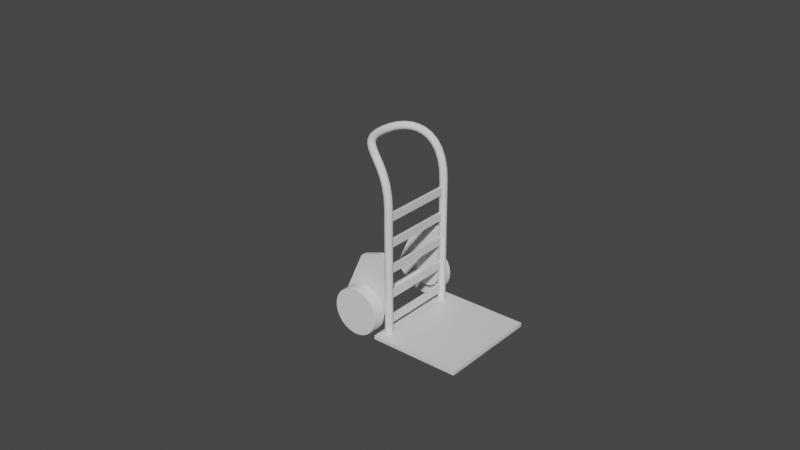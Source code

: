 # Source: handtruck.blend  (saved by Blender 2.92.15; exported with 4.5.12 LTS)
import bpy
from mathutils import Matrix  # noqa: F401  (used for matrix-valued properties, if any)

bpy.ops.wm.read_factory_settings(use_empty=True)
scene = bpy.context.scene
scene.name = 'Scene'

# ---- materials (node trees are filled in below, after node groups)
mat_material = bpy.data.materials.new('Material')
mat_material.alpha_threshold = 0.0
mat_material.use_transparent_shadow = False
mat_material.line_color = (0.0, 0.0, 0.0, 1.0)
mat_material_002 = bpy.data.materials.new('Material.002')
mat_material_002.alpha_threshold = 0.0
mat_material_002.use_transparent_shadow = False
mat_material_002.line_color = (0.0, 0.0, 0.0, 1.0)
mat_material_003 = bpy.data.materials.new('Material.003')
mat_material_003.alpha_threshold = 0.0
mat_material_003.use_transparent_shadow = False
mat_material_003.line_color = (0.0, 0.0, 0.0, 1.0)
mat_material_005 = bpy.data.materials.new('Material.005')
mat_material_005.alpha_threshold = 0.0
mat_material_005.use_transparent_shadow = False
mat_material_005.line_color = (0.0, 0.0, 0.0, 1.0)
mat_material_004 = bpy.data.materials.new('Material.004')
mat_material_004.alpha_threshold = 0.0
mat_material_004.use_transparent_shadow = False
mat_material_004.line_color = (0.0, 0.0, 0.0, 1.0)
mat_material_006 = bpy.data.materials.new('Material.006')
mat_material_006.alpha_threshold = 0.0
mat_material_006.use_transparent_shadow = False
mat_material_006.line_color = (0.0, 0.0, 0.0, 1.0)

# ---- material node trees
mat_material.use_nodes = True; mat_material.node_tree.nodes.clear()
_N = mat_material.node_tree.nodes; _L = mat_material.node_tree.links
n0 = _N.new('ShaderNodeOutputMaterial'); n0.name = 'Material Output'; n0.location = (300, 300)
n1 = _N.new('ShaderNodeBsdfPrincipled'); n1.name = 'Principled BSDF'; n1.location = (10, 300)
n1.distribution = 'GGX'
n1.subsurface_method = 'BURLEY'
n1.inputs[2].default_value = 0.4
n1.inputs[3].default_value = 1.45
n1.inputs[27].default_value = (0.0, 0.0, 0.0, 1.0)
n1.inputs[28].default_value = 1.0
_L.new(n1.outputs[0], n0.inputs[0])
n0.is_active_output = True
mat_material_002.use_nodes = True; mat_material_002.node_tree.nodes.clear()
_N = mat_material_002.node_tree.nodes; _L = mat_material_002.node_tree.links
n0 = _N.new('ShaderNodeOutputMaterial'); n0.name = 'Material Output'; n0.location = (300, 300)
n1 = _N.new('ShaderNodeBsdfPrincipled'); n1.name = 'Principled BSDF'; n1.location = (10, 300)
n1.distribution = 'GGX'
n1.subsurface_method = 'BURLEY'
n1.inputs[2].default_value = 0.4
n1.inputs[3].default_value = 1.45
n1.inputs[27].default_value = (0.0, 0.0, 0.0, 1.0)
n1.inputs[28].default_value = 1.0
_L.new(n1.outputs[0], n0.inputs[0])
n0.is_active_output = True
mat_material_003.use_nodes = True; mat_material_003.node_tree.nodes.clear()
_N = mat_material_003.node_tree.nodes; _L = mat_material_003.node_tree.links
n0 = _N.new('ShaderNodeOutputMaterial'); n0.name = 'Material Output'; n0.location = (300, 300)
n1 = _N.new('ShaderNodeBsdfPrincipled'); n1.name = 'Principled BSDF'; n1.location = (10, 300)
n1.distribution = 'GGX'
n1.subsurface_method = 'BURLEY'
n1.inputs[2].default_value = 0.4
n1.inputs[3].default_value = 1.45
n1.inputs[27].default_value = (0.0, 0.0, 0.0, 1.0)
n1.inputs[28].default_value = 1.0
_L.new(n1.outputs[0], n0.inputs[0])
n0.is_active_output = True
mat_material_005.use_nodes = True; mat_material_005.node_tree.nodes.clear()
_N = mat_material_005.node_tree.nodes; _L = mat_material_005.node_tree.links
n0 = _N.new('ShaderNodeOutputMaterial'); n0.name = 'Material Output'; n0.location = (300, 300)
n1 = _N.new('ShaderNodeBsdfPrincipled'); n1.name = 'Principled BSDF'; n1.location = (10, 300)
n1.distribution = 'GGX'
n1.subsurface_method = 'BURLEY'
n1.inputs[2].default_value = 0.4
n1.inputs[3].default_value = 1.45
n1.inputs[27].default_value = (0.0, 0.0, 0.0, 1.0)
n1.inputs[28].default_value = 1.0
_L.new(n1.outputs[0], n0.inputs[0])
n0.is_active_output = True
mat_material_004.use_nodes = True; mat_material_004.node_tree.nodes.clear()
_N = mat_material_004.node_tree.nodes; _L = mat_material_004.node_tree.links
n0 = _N.new('ShaderNodeOutputMaterial'); n0.name = 'Material Output'; n0.location = (300, 300)
n1 = _N.new('ShaderNodeBsdfPrincipled'); n1.name = 'Principled BSDF'; n1.location = (10, 300)
n1.distribution = 'GGX'
n1.subsurface_method = 'BURLEY'
n1.inputs[2].default_value = 0.4
n1.inputs[3].default_value = 1.45
n1.inputs[27].default_value = (0.0, 0.0, 0.0, 1.0)
n1.inputs[28].default_value = 1.0
_L.new(n1.outputs[0], n0.inputs[0])
n0.is_active_output = True
mat_material_006.use_nodes = True; mat_material_006.node_tree.nodes.clear()
_N = mat_material_006.node_tree.nodes; _L = mat_material_006.node_tree.links
n0 = _N.new('ShaderNodeOutputMaterial'); n0.name = 'Material Output'; n0.location = (300, 300)
n1 = _N.new('ShaderNodeBsdfPrincipled'); n1.name = 'Principled BSDF'; n1.location = (10, 300)
n1.distribution = 'GGX'
n1.subsurface_method = 'BURLEY'
n1.inputs[2].default_value = 0.4
n1.inputs[3].default_value = 1.45
n1.inputs[27].default_value = (0.0, 0.0, 0.0, 1.0)
n1.inputs[28].default_value = 1.0
_L.new(n1.outputs[0], n0.inputs[0])
n0.is_active_output = True

# ---- world
world_world = bpy.data.worlds.new('World'); scene.world = world_world
world_world.use_nodes = True; world_world.node_tree.nodes.clear()
_N = world_world.node_tree.nodes; _L = world_world.node_tree.links
n0 = _N.new('ShaderNodeOutputWorld'); n0.name = 'World Output'; n0.location = (300, 300)
n1 = _N.new('ShaderNodeBackground'); n1.name = 'Background'; n1.location = (10, 300)
n1.inputs[0].default_value = (0.05088, 0.05088, 0.05088, 1.0)
_L.new(n1.outputs[0], n0.inputs[0])
n0.is_active_output = True
world_world.color = (0.05088, 0.05088, 0.05088)
world_world.use_sun_shadow = False
world_world.sun_shadow_jitter_overblur = 0.0

# ---- meshes
me_cube = bpy.data.meshes.new('Cube')
me_cube.from_pydata([(0.85, 0.4, -0.15), (0.85, 0.4, -0.18), (0.85, -0.4, -0.15), (0.85, -0.4, -0.18), (0.15, 0.4, -0.15), (0.15, 0.4, -0.18), (0.15, -0.4, -0.15), (0.15, -0.4, -0.18)], [], [(0, 4, 6, 2), (3, 2, 6, 7), (7, 6, 4, 5), (5, 1, 3, 7), (1, 0, 2, 3), (5, 4, 0, 1)])
_uv = me_cube.uv_layers.new(name='UVMap')
_uv.uv.foreach_set('vector', [0.625, 0.5, 0.875, 0.5, 0.875, 0.75, 0.625, 0.75, 0.375, 0.75, 0.625, 0.75, 0.625, 1.0, 0.375, 1.0, 0.375, 0.0, 0.625, 0.0, 0.625, 0.25, 0.375, 0.25, 0.125, 0.5, 0.375, 0.5, 0.375, 0.75, 0.125, 0.75, 0.375, 0.5, 0.625, 0.5, 0.625, 0.75, 0.375, 0.75, 0.375, 0.25, 0.625, 0.25, 0.625, 0.5, 0.375, 0.5])
me_cube.materials.append(mat_material)
me_cube.use_remesh_preserve_volume = False
me_cube.use_remesh_preserve_attributes = False
me_cube.use_mirror_vertex_groups = False
me_cube.update()
me_cylinder = bpy.data.meshes.new('Cylinder')
me_cylinder.from_pydata([(2.249e-08, 0.18, 0.33), (2.249e-08, 0.18, 0.43), (0.03512, 0.1765, 0.33), (0.03512, 0.1765, 0.43), (0.06888, 0.1663, 0.33), (0.06888, 0.1663, 0.43), (0.1, 0.1497, 0.33), (0.1, 0.1497, 0.43), (0.1273, 0.1273, 0.33), (0.1273, 0.1273, 0.43), (0.1497, 0.1, 0.33), (0.1497, 0.1, 0.43), (0.1663, 0.06888, 0.33), (0.1663, 0.06888, 0.43), (0.1765, 0.03512, 0.33), (0.1765, 0.03512, 0.43), (0.18, 1.374e-07, 0.33), (0.18, 1.419e-07, 0.43), (0.1765, -0.03512, 0.33), (0.1765, -0.03512, 0.43), (0.1663, -0.06888, 0.33), (0.1663, -0.06888, 0.43), (0.1497, -0.1, 0.33), (0.1497, -0.1, 0.43), (0.1273, -0.1273, 0.33), (0.1273, -0.1273, 0.43), (0.1, -0.1497, 0.33), (0.1, -0.1497, 0.43), (0.06888, -0.1663, 0.33), (0.06888, -0.1663, 0.43), (0.03512, -0.1765, 0.33), (0.03512, -0.1765, 0.43), (-3.616e-08, -0.18, 0.33), (-3.616e-08, -0.18, 0.43), (-0.03512, -0.1765, 0.33), (-0.03512, -0.1765, 0.43), (-0.06888, -0.1663, 0.33), (-0.06888, -0.1663, 0.43), (-0.1, -0.1497, 0.33), (-0.1, -0.1497, 0.43), (-0.1273, -0.1273, 0.33), (-0.1273, -0.1273, 0.43), (-0.1497, -0.1, 0.33), (-0.1497, -0.1, 0.43), (-0.1663, -0.06888, 0.33), (-0.1663, -0.06888, 0.43), (-0.1765, -0.03512, 0.33), (-0.1765, -0.03512, 0.43), (-0.18, 2.976e-07, 0.33), (-0.18, 3.021e-07, 0.43), (-0.1765, 0.03512, 0.33), (-0.1765, 0.03512, 0.43), (-0.1663, 0.06888, 0.33), (-0.1663, 0.06888, 0.43), (-0.1497, 0.1, 0.33), (-0.1497, 0.1, 0.43), (-0.1273, 0.1273, 0.33), (-0.1273, 0.1273, 0.43), (-0.1, 0.1497, 0.33), (-0.1, 0.1497, 0.43), (-0.06888, 0.1663, 0.33), (-0.06888, 0.1663, 0.43), (-0.03512, 0.1765, 0.33), (-0.03512, 0.1765, 0.43)], [], [(0, 1, 3, 2), (2, 3, 5, 4), (4, 5, 7, 6), (6, 7, 9, 8), (8, 9, 11, 10), (10, 11, 13, 12), (12, 13, 15, 14), (14, 15, 17, 16), (16, 17, 19, 18), (18, 19, 21, 20), (20, 21, 23, 22), (22, 23, 25, 24), (24, 25, 27, 26), (26, 27, 29, 28), (28, 29, 31, 30), (30, 31, 33, 32), (32, 33, 35, 34), (34, 35, 37, 36), (36, 37, 39, 38), (38, 39, 41, 40), (40, 41, 43, 42), (42, 43, 45, 44), (44, 45, 47, 46), (46, 47, 49, 48), (48, 49, 51, 50), (50, 51, 53, 52), (52, 53, 55, 54), (54, 55, 57, 56), (56, 57, 59, 58), (58, 59, 61, 60), (3, 1, 63, 61, 59, 57, 55, 53, 51, 49, 47, 45, 43, 41, 39, 37, 35, 33, 31, 29, 27, 25, 23, 21, 19, 17, 15, 13, 11, 9, 7, 5), (60, 61, 63, 62), (62, 63, 1, 0), (0, 2, 4, 6, 8, 10, 12, 14, 16, 18, 20, 22, 24, 26, 28, 30, 32, 34, 36, 38, 40, 42, 44, 46, 48, 50, 52, 54, 56, 58, 60, 62)])
_uv = me_cylinder.uv_layers.new(name='UVMap')
_uv.uv.foreach_set('vector', [1.0, 0.5, 1.0, 1.0, 0.9688, 1.0, 0.9688, 0.5, 0.9688, 0.5, 0.9688, 1.0, 0.9375, 1.0, 0.9375, 0.5, 0.9375, 0.5, 0.9375, 1.0, 0.9062, 1.0, 0.9062, 0.5, 0.9062, 0.5, 0.9062, 1.0, 0.875, 1.0, 0.875, 0.5, 0.875, 0.5, 0.875, 1.0, 0.8438, 1.0, 0.8438, 0.5, 0.8438, 0.5, 0.8438, 1.0, 0.8125, 1.0, 0.8125, 0.5, 0.8125, 0.5, 0.8125, 1.0, 0.7812, 1.0, 0.7812, 0.5, 0.7812, 0.5, 0.7812, 1.0, 0.75, 1.0, 0.75, 0.5, 0.75, 0.5, 0.75, 1.0, 0.7188, 1.0, 0.7188, 0.5, 0.7188, 0.5, 0.7188, 1.0, 0.6875, 1.0, 0.6875, 0.5, 0.6875, 0.5, 0.6875, 1.0, 0.6562, 1.0, 0.6562, 0.5, 0.6562, 0.5, 0.6562, 1.0, 0.625, 1.0, 0.625, 0.5, 0.625, 0.5, 0.625, 1.0, 0.5938, 1.0, 0.5938, 0.5, 0.5938, 0.5, 0.5938, 1.0, 0.5625, 1.0, 0.5625, 0.5, 0.5625, 0.5, 0.5625, 1.0, 0.5312, 1.0, 0.5312, 0.5, 0.5312, 0.5, 0.5312, 1.0, 0.5, 1.0, 0.5, 0.5, 0.5, 0.5, 0.5, 1.0, 0.4688, 1.0, 0.4688, 0.5, 0.4688, 0.5, 0.4688, 1.0, 0.4375, 1.0, 0.4375, 0.5, 0.4375, 0.5, 0.4375, 1.0, 0.4062, 1.0, 0.4062, 0.5, 0.4062, 0.5, 0.4062, 1.0, 0.375, 1.0, 0.375, 0.5, 0.375, 0.5, 0.375, 1.0, 0.3438, 1.0, 0.3438, 0.5, 0.3438, 0.5, 0.3438, 1.0, 0.3125, 1.0, 0.3125, 0.5, 0.3125, 0.5, 0.3125, 1.0, 0.2812, 1.0, 0.2812, 0.5, 0.2812, 0.5, 0.2812, 1.0, 0.25, 1.0, 0.25, 0.5, 0.25, 0.5, 0.25, 1.0, 0.2188, 1.0, 0.2188, 0.5, 0.2188, 0.5, 0.2188, 1.0, 0.1875, 1.0, 0.1875, 0.5, 0.1875, 0.5, 0.1875, 1.0, 0.1562, 1.0, 0.1562, 0.5, 0.1562, 0.5, 0.1562, 1.0, 0.125, 1.0, 0.125, 0.5, 0.125, 0.5, 0.125, 1.0, 0.09375, 1.0, 0.09375, 0.5, 0.09375, 0.5, 0.09375, 1.0, 0.0625, 1.0, 0.0625, 0.5, 0.2968, 0.4854, 0.25, 0.49, 0.2032, 0.4854, 0.1582, 0.4717, 0.1167, 0.4496, 0.08029, 0.4197, 0.05045, 0.3833, 0.02827, 0.3418, 0.01461, 0.2968, 0.01, 0.25, 0.01461, 0.2032, 0.02827, 0.1582, 0.05045, 0.1167, 0.08029, 0.08029, 0.1167, 0.05045, 0.1582, 0.02827, 0.2032, 0.01461, 0.25, 0.01, 0.2968, 0.01461, 0.3418, 0.02827, 0.3833, 0.05045, 0.4197, 0.08029, 0.4496, 0.1167, 0.4717, 0.1582, 0.4854, 0.2032, 0.49, 0.25, 0.4854, 0.2968, 0.4717, 0.3418, 0.4496, 0.3833, 0.4197, 0.4197, 0.3833, 0.4496, 0.3418, 0.4717, 0.0625, 0.5, 0.0625, 1.0, 0.03125, 1.0, 0.03125, 0.5, 0.03125, 0.5, 0.03125, 1.0, 0.0, 1.0, 0.0, 0.5, 0.75, 0.49, 0.7968, 0.4854, 0.8418, 0.4717, 0.8833, 0.4496, 0.9197, 0.4197, 0.9496, 0.3833, 0.9717, 0.3418, 0.9854, 0.2968, 0.99, 0.25, 0.9854, 0.2032, 0.9717, 0.1582, 0.9496, 0.1167, 0.9197, 0.08029, 0.8833, 0.05045, 0.8418, 0.02827, 0.7968, 0.01461, 0.75, 0.01, 0.7032, 0.01461, 0.6582, 0.02827, 0.6167, 0.05045, 0.5803, 0.08029, 0.5504, 0.1167, 0.5283, 0.1582, 0.5146, 0.2032, 0.51, 0.25, 0.5146, 0.2968, 0.5283, 0.3418, 0.5504, 0.3833, 0.5803, 0.4197, 0.6167, 0.4496, 0.6582, 0.4717, 0.7032, 0.4854])
me_cylinder.use_remesh_fix_poles = True
me_cylinder.use_remesh_preserve_attributes = False
me_cylinder.use_mirror_vertex_groups = False
me_cylinder.update()
me_cylinder_001 = bpy.data.meshes.new('Cylinder.001')
me_cylinder_001.from_pydata([(2.249e-08, 0.18, -0.43), (2.249e-08, 0.18, -0.33), (0.03512, 0.1765, -0.43), (0.03512, 0.1765, -0.33), (0.06888, 0.1663, -0.43), (0.06888, 0.1663, -0.33), (0.1, 0.1497, -0.43), (0.1, 0.1497, -0.33), (0.1273, 0.1273, -0.43), (0.1273, 0.1273, -0.33), (0.1497, 0.1, -0.43), (0.1497, 0.1, -0.33), (0.1663, 0.06888, -0.43), (0.1663, 0.06888, -0.33), (0.1765, 0.03512, -0.43), (0.1765, 0.03512, -0.33), (0.18, 1.977e-07, -0.43), (0.18, 2.023e-07, -0.33), (0.1765, -0.03512, -0.43), (0.1765, -0.03512, -0.33), (0.1663, -0.06888, -0.43), (0.1663, -0.06888, -0.33), (0.1497, -0.1, -0.43), (0.1497, -0.1, -0.33), (0.1273, -0.1273, -0.43), (0.1273, -0.1273, -0.33), (0.1, -0.1497, -0.43), (0.1, -0.1497, -0.33), (0.06888, -0.1663, -0.43), (0.06888, -0.1663, -0.33), (0.03512, -0.1765, -0.43), (0.03512, -0.1765, -0.33), (-3.616e-08, -0.18, -0.43), (-3.616e-08, -0.18, -0.33), (-0.03512, -0.1765, -0.43), (-0.03512, -0.1765, -0.33), (-0.06888, -0.1663, -0.43), (-0.06888, -0.1663, -0.33), (-0.1, -0.1497, -0.43), (-0.1, -0.1497, -0.33), (-0.1273, -0.1273, -0.43), (-0.1273, -0.1273, -0.33), (-0.1497, -0.1, -0.43), (-0.1497, -0.1, -0.33), (-0.1663, -0.06888, -0.43), (-0.1663, -0.06888, -0.33), (-0.1765, -0.03512, -0.43), (-0.1765, -0.03512, -0.33), (-0.18, 3.58e-07, -0.43), (-0.18, 3.625e-07, -0.33), (-0.1765, 0.03512, -0.43), (-0.1765, 0.03512, -0.33), (-0.1663, 0.06888, -0.43), (-0.1663, 0.06888, -0.33), (-0.1497, 0.1, -0.43), (-0.1497, 0.1, -0.33), (-0.1273, 0.1273, -0.43), (-0.1273, 0.1273, -0.33), (-0.1, 0.1497, -0.43), (-0.1, 0.1497, -0.33), (-0.06888, 0.1663, -0.43), (-0.06888, 0.1663, -0.33), (-0.03512, 0.1765, -0.43), (-0.03512, 0.1765, -0.33)], [], [(0, 1, 3, 2), (2, 3, 5, 4), (4, 5, 7, 6), (6, 7, 9, 8), (8, 9, 11, 10), (10, 11, 13, 12), (12, 13, 15, 14), (14, 15, 17, 16), (16, 17, 19, 18), (18, 19, 21, 20), (20, 21, 23, 22), (22, 23, 25, 24), (24, 25, 27, 26), (26, 27, 29, 28), (28, 29, 31, 30), (30, 31, 33, 32), (32, 33, 35, 34), (34, 35, 37, 36), (36, 37, 39, 38), (38, 39, 41, 40), (40, 41, 43, 42), (42, 43, 45, 44), (44, 45, 47, 46), (46, 47, 49, 48), (48, 49, 51, 50), (50, 51, 53, 52), (52, 53, 55, 54), (54, 55, 57, 56), (56, 57, 59, 58), (58, 59, 61, 60), (3, 1, 63, 61, 59, 57, 55, 53, 51, 49, 47, 45, 43, 41, 39, 37, 35, 33, 31, 29, 27, 25, 23, 21, 19, 17, 15, 13, 11, 9, 7, 5), (60, 61, 63, 62), (62, 63, 1, 0), (0, 2, 4, 6, 8, 10, 12, 14, 16, 18, 20, 22, 24, 26, 28, 30, 32, 34, 36, 38, 40, 42, 44, 46, 48, 50, 52, 54, 56, 58, 60, 62)])
_uv = me_cylinder_001.uv_layers.new(name='UVMap')
_uv.uv.foreach_set('vector', [1.0, 0.5, 1.0, 1.0, 0.9688, 1.0, 0.9688, 0.5, 0.9688, 0.5, 0.9688, 1.0, 0.9375, 1.0, 0.9375, 0.5, 0.9375, 0.5, 0.9375, 1.0, 0.9062, 1.0, 0.9062, 0.5, 0.9062, 0.5, 0.9062, 1.0, 0.875, 1.0, 0.875, 0.5, 0.875, 0.5, 0.875, 1.0, 0.8438, 1.0, 0.8438, 0.5, 0.8438, 0.5, 0.8438, 1.0, 0.8125, 1.0, 0.8125, 0.5, 0.8125, 0.5, 0.8125, 1.0, 0.7812, 1.0, 0.7812, 0.5, 0.7812, 0.5, 0.7812, 1.0, 0.75, 1.0, 0.75, 0.5, 0.75, 0.5, 0.75, 1.0, 0.7188, 1.0, 0.7188, 0.5, 0.7188, 0.5, 0.7188, 1.0, 0.6875, 1.0, 0.6875, 0.5, 0.6875, 0.5, 0.6875, 1.0, 0.6562, 1.0, 0.6562, 0.5, 0.6562, 0.5, 0.6562, 1.0, 0.625, 1.0, 0.625, 0.5, 0.625, 0.5, 0.625, 1.0, 0.5938, 1.0, 0.5938, 0.5, 0.5938, 0.5, 0.5938, 1.0, 0.5625, 1.0, 0.5625, 0.5, 0.5625, 0.5, 0.5625, 1.0, 0.5312, 1.0, 0.5312, 0.5, 0.5312, 0.5, 0.5312, 1.0, 0.5, 1.0, 0.5, 0.5, 0.5, 0.5, 0.5, 1.0, 0.4688, 1.0, 0.4688, 0.5, 0.4688, 0.5, 0.4688, 1.0, 0.4375, 1.0, 0.4375, 0.5, 0.4375, 0.5, 0.4375, 1.0, 0.4062, 1.0, 0.4062, 0.5, 0.4062, 0.5, 0.4062, 1.0, 0.375, 1.0, 0.375, 0.5, 0.375, 0.5, 0.375, 1.0, 0.3438, 1.0, 0.3438, 0.5, 0.3438, 0.5, 0.3438, 1.0, 0.3125, 1.0, 0.3125, 0.5, 0.3125, 0.5, 0.3125, 1.0, 0.2812, 1.0, 0.2812, 0.5, 0.2812, 0.5, 0.2812, 1.0, 0.25, 1.0, 0.25, 0.5, 0.25, 0.5, 0.25, 1.0, 0.2188, 1.0, 0.2188, 0.5, 0.2188, 0.5, 0.2188, 1.0, 0.1875, 1.0, 0.1875, 0.5, 0.1875, 0.5, 0.1875, 1.0, 0.1562, 1.0, 0.1562, 0.5, 0.1562, 0.5, 0.1562, 1.0, 0.125, 1.0, 0.125, 0.5, 0.125, 0.5, 0.125, 1.0, 0.09375, 1.0, 0.09375, 0.5, 0.09375, 0.5, 0.09375, 1.0, 0.0625, 1.0, 0.0625, 0.5, 0.2968, 0.4854, 0.25, 0.49, 0.2032, 0.4854, 0.1582, 0.4717, 0.1167, 0.4496, 0.08029, 0.4197, 0.05045, 0.3833, 0.02827, 0.3418, 0.01461, 0.2968, 0.01, 0.25, 0.01461, 0.2032, 0.02827, 0.1582, 0.05045, 0.1167, 0.08029, 0.08029, 0.1167, 0.05045, 0.1582, 0.02827, 0.2032, 0.01461, 0.25, 0.01, 0.2968, 0.01461, 0.3418, 0.02827, 0.3833, 0.05045, 0.4197, 0.08029, 0.4496, 0.1167, 0.4717, 0.1582, 0.4854, 0.2032, 0.49, 0.25, 0.4854, 0.2968, 0.4717, 0.3418, 0.4496, 0.3833, 0.4197, 0.4197, 0.3833, 0.4496, 0.3418, 0.4717, 0.0625, 0.5, 0.0625, 1.0, 0.03125, 1.0, 0.03125, 0.5, 0.03125, 0.5, 0.03125, 1.0, 0.0, 1.0, 0.0, 0.5, 0.75, 0.49, 0.7968, 0.4854, 0.8418, 0.4717, 0.8833, 0.4496, 0.9197, 0.4197, 0.9496, 0.3833, 0.9717, 0.3418, 0.9854, 0.2968, 0.99, 0.25, 0.9854, 0.2032, 0.9717, 0.1582, 0.9496, 0.1167, 0.9197, 0.08029, 0.8833, 0.05045, 0.8418, 0.02827, 0.7968, 0.01461, 0.75, 0.01, 0.7032, 0.01461, 0.6582, 0.02827, 0.6167, 0.05045, 0.5803, 0.08029, 0.5504, 0.1167, 0.5283, 0.1582, 0.5146, 0.2032, 0.51, 0.25, 0.5146, 0.2968, 0.5283, 0.3418, 0.5504, 0.3833, 0.5803, 0.4197, 0.6167, 0.4496, 0.6582, 0.4717, 0.7032, 0.4854])
me_cylinder_001.use_remesh_fix_poles = True
me_cylinder_001.use_remesh_preserve_attributes = False
me_cylinder_001.use_mirror_vertex_groups = False
me_cylinder_001.update()
me_cylinder_002 = bpy.data.meshes.new('Cylinder.002')
me_cylinder_002.from_pydata([(3.765e-08, 0.036, -0.42), (3.765e-08, 0.036, 0.42), (0.007023, 0.03531, -0.42), (0.007023, 0.03531, 0.42), (0.01378, 0.03326, -0.42), (0.01378, 0.03326, 0.42), (0.02, 0.02993, -0.42), (0.02, 0.02993, 0.42), (0.02546, 0.02546, -0.42), (0.02546, 0.02546, 0.42), (0.02993, 0.02, -0.42), (0.02993, 0.02, 0.42), (0.03326, 0.01378, -0.42), (0.03326, 0.01378, 0.42), (0.03531, 0.007024, -0.42), (0.03531, 0.007023, 0.42), (0.036, 2.646e-07, -0.42), (0.036, 2.036e-07, 0.42), (0.03531, -0.007023, -0.42), (0.03531, -0.007023, 0.42), (0.03326, -0.01378, -0.42), (0.03326, -0.01378, 0.42), (0.02993, -0.02, -0.42), (0.02993, -0.02, 0.42), (0.02546, -0.02546, -0.42), (0.02546, -0.02546, 0.42), (0.02, -0.02993, -0.42), (0.02, -0.02993, 0.42), (0.01378, -0.03326, -0.42), (0.01378, -0.03326, 0.42), (0.007023, -0.03531, -0.42), (0.007023, -0.03531, 0.42), (2.592e-08, -0.036, -0.42), (2.592e-08, -0.036, 0.42), (-0.007023, -0.03531, -0.42), (-0.007023, -0.03531, 0.42), (-0.01378, -0.03326, -0.42), (-0.01378, -0.03326, 0.42), (-0.02, -0.02993, -0.42), (-0.02, -0.02993, 0.42), (-0.02546, -0.02546, -0.42), (-0.02546, -0.02546, 0.42), (-0.02993, -0.02, -0.42), (-0.02993, -0.02, 0.42), (-0.03326, -0.01378, -0.42), (-0.03326, -0.01378, 0.42), (-0.03531, -0.007023, -0.42), (-0.03531, -0.007023, 0.42), (-0.036, 2.966e-07, -0.42), (-0.036, 2.356e-07, 0.42), (-0.03531, 0.007024, -0.42), (-0.03531, 0.007023, 0.42), (-0.03326, 0.01378, -0.42), (-0.03326, 0.01378, 0.42), (-0.02993, 0.02, -0.42), (-0.02993, 0.02, 0.42), (-0.02546, 0.02546, -0.42), (-0.02546, 0.02546, 0.42), (-0.02, 0.02993, -0.42), (-0.02, 0.02993, 0.42), (-0.01378, 0.03326, -0.42), (-0.01378, 0.03326, 0.42), (-0.007023, 0.03531, -0.42), (-0.007023, 0.03531, 0.42)], [], [(0, 1, 3, 2), (2, 3, 5, 4), (4, 5, 7, 6), (6, 7, 9, 8), (8, 9, 11, 10), (10, 11, 13, 12), (12, 13, 15, 14), (14, 15, 17, 16), (16, 17, 19, 18), (18, 19, 21, 20), (20, 21, 23, 22), (22, 23, 25, 24), (24, 25, 27, 26), (26, 27, 29, 28), (28, 29, 31, 30), (30, 31, 33, 32), (32, 33, 35, 34), (34, 35, 37, 36), (36, 37, 39, 38), (38, 39, 41, 40), (40, 41, 43, 42), (42, 43, 45, 44), (44, 45, 47, 46), (46, 47, 49, 48), (48, 49, 51, 50), (50, 51, 53, 52), (52, 53, 55, 54), (54, 55, 57, 56), (56, 57, 59, 58), (58, 59, 61, 60), (3, 1, 63, 61, 59, 57, 55, 53, 51, 49, 47, 45, 43, 41, 39, 37, 35, 33, 31, 29, 27, 25, 23, 21, 19, 17, 15, 13, 11, 9, 7, 5), (60, 61, 63, 62), (62, 63, 1, 0), (0, 2, 4, 6, 8, 10, 12, 14, 16, 18, 20, 22, 24, 26, 28, 30, 32, 34, 36, 38, 40, 42, 44, 46, 48, 50, 52, 54, 56, 58, 60, 62)])
_uv = me_cylinder_002.uv_layers.new(name='UVMap')
_uv.uv.foreach_set('vector', [1.0, 0.5, 1.0, 1.0, 0.9688, 1.0, 0.9688, 0.5, 0.9688, 0.5, 0.9688, 1.0, 0.9375, 1.0, 0.9375, 0.5, 0.9375, 0.5, 0.9375, 1.0, 0.9062, 1.0, 0.9062, 0.5, 0.9062, 0.5, 0.9062, 1.0, 0.875, 1.0, 0.875, 0.5, 0.875, 0.5, 0.875, 1.0, 0.8438, 1.0, 0.8438, 0.5, 0.8438, 0.5, 0.8438, 1.0, 0.8125, 1.0, 0.8125, 0.5, 0.8125, 0.5, 0.8125, 1.0, 0.7812, 1.0, 0.7812, 0.5, 0.7812, 0.5, 0.7812, 1.0, 0.75, 1.0, 0.75, 0.5, 0.75, 0.5, 0.75, 1.0, 0.7188, 1.0, 0.7188, 0.5, 0.7188, 0.5, 0.7188, 1.0, 0.6875, 1.0, 0.6875, 0.5, 0.6875, 0.5, 0.6875, 1.0, 0.6562, 1.0, 0.6562, 0.5, 0.6562, 0.5, 0.6562, 1.0, 0.625, 1.0, 0.625, 0.5, 0.625, 0.5, 0.625, 1.0, 0.5938, 1.0, 0.5938, 0.5, 0.5938, 0.5, 0.5938, 1.0, 0.5625, 1.0, 0.5625, 0.5, 0.5625, 0.5, 0.5625, 1.0, 0.5312, 1.0, 0.5312, 0.5, 0.5312, 0.5, 0.5312, 1.0, 0.5, 1.0, 0.5, 0.5, 0.5, 0.5, 0.5, 1.0, 0.4688, 1.0, 0.4688, 0.5, 0.4688, 0.5, 0.4688, 1.0, 0.4375, 1.0, 0.4375, 0.5, 0.4375, 0.5, 0.4375, 1.0, 0.4062, 1.0, 0.4062, 0.5, 0.4062, 0.5, 0.4062, 1.0, 0.375, 1.0, 0.375, 0.5, 0.375, 0.5, 0.375, 1.0, 0.3438, 1.0, 0.3438, 0.5, 0.3438, 0.5, 0.3438, 1.0, 0.3125, 1.0, 0.3125, 0.5, 0.3125, 0.5, 0.3125, 1.0, 0.2812, 1.0, 0.2812, 0.5, 0.2812, 0.5, 0.2812, 1.0, 0.25, 1.0, 0.25, 0.5, 0.25, 0.5, 0.25, 1.0, 0.2188, 1.0, 0.2188, 0.5, 0.2188, 0.5, 0.2188, 1.0, 0.1875, 1.0, 0.1875, 0.5, 0.1875, 0.5, 0.1875, 1.0, 0.1562, 1.0, 0.1562, 0.5, 0.1562, 0.5, 0.1562, 1.0, 0.125, 1.0, 0.125, 0.5, 0.125, 0.5, 0.125, 1.0, 0.09375, 1.0, 0.09375, 0.5, 0.09375, 0.5, 0.09375, 1.0, 0.0625, 1.0, 0.0625, 0.5, 0.2968, 0.4854, 0.25, 0.49, 0.2032, 0.4854, 0.1582, 0.4717, 0.1167, 0.4496, 0.08029, 0.4197, 0.05045, 0.3833, 0.02827, 0.3418, 0.01461, 0.2968, 0.01, 0.25, 0.01461, 0.2032, 0.02827, 0.1582, 0.05045, 0.1167, 0.08029, 0.08029, 0.1167, 0.05045, 0.1582, 0.02827, 0.2032, 0.01461, 0.25, 0.01, 0.2968, 0.01461, 0.3418, 0.02827, 0.3833, 0.05045, 0.4197, 0.08029, 0.4496, 0.1167, 0.4717, 0.1582, 0.4854, 0.2032, 0.49, 0.25, 0.4854, 0.2968, 0.4717, 0.3418, 0.4496, 0.3833, 0.4197, 0.4197, 0.3833, 0.4496, 0.3418, 0.4717, 0.0625, 0.5, 0.0625, 1.0, 0.03125, 1.0, 0.03125, 0.5, 0.03125, 0.5, 0.03125, 1.0, 0.0, 1.0, 0.0, 0.5, 0.75, 0.49, 0.7968, 0.4854, 0.8418, 0.4717, 0.8833, 0.4496, 0.9197, 0.4197, 0.9496, 0.3833, 0.9717, 0.3418, 0.9854, 0.2968, 0.99, 0.25, 0.9854, 0.2032, 0.9717, 0.1582, 0.9496, 0.1167, 0.9197, 0.08029, 0.8833, 0.05045, 0.8418, 0.02827, 0.7968, 0.01461, 0.75, 0.01, 0.7032, 0.01461, 0.6582, 0.02827, 0.6167, 0.05045, 0.5803, 0.08029, 0.5504, 0.1167, 0.5283, 0.1582, 0.5146, 0.2032, 0.51, 0.25, 0.5146, 0.2968, 0.5283, 0.3418, 0.5504, 0.3833, 0.5803, 0.4197, 0.6167, 0.4496, 0.6582, 0.4717, 0.7032, 0.4854])
me_cylinder_002.use_remesh_fix_poles = True
me_cylinder_002.use_remesh_preserve_attributes = False
me_cylinder_002.use_mirror_vertex_groups = False
me_cylinder_002.update()
me_cylinder_004 = bpy.data.meshes.new('Cylinder.004')
me_cylinder_004.from_pydata([(0.1334, 0.4575, 0.28), (0.1334, 0.4575, 0.31), (0.1419, 0.4567, 0.28), (0.1419, 0.4567, 0.31), (0.15, 0.4542, 0.28), (0.15, 0.4542, 0.31), (0.1574, 0.4502, 0.28), (0.1574, 0.4502, 0.31), (0.164, 0.4449, 0.28), (0.164, 0.4449, 0.31), (0.1694, 0.4383, 0.28), (0.1694, 0.4383, 0.31), (0.1734, 0.4309, 0.28), (0.1734, 0.4309, 0.31), (0.1758, 0.4227, 0.28), (0.1758, 0.4227, 0.31), (0.1766, 0.4143, 0.28), (0.1766, 0.4143, 0.31), (0.1759, 0.01893, 0.28), (0.1759, 0.01893, 0.31), (0.1698, -0.00133, 0.28), (0.1698, -0.00133, 0.31), (0.1598, -0.02, 0.28), (0.1598, -0.02, 0.31), (0.1464, -0.03637, 0.28), (0.1464, -0.03637, 0.31), (0.13, -0.0498, 0.28), (0.13, -0.0498, 0.31), (0.1113, -0.05978, 0.28), (0.1113, -0.05978, 0.31), (0.09107, -0.06592, 0.28), (0.09107, -0.06592, 0.31), (-0.08, -0.068, 0.28), (-0.08, -0.068, 0.31), (-0.1011, -0.06592, 0.28), (-0.1011, -0.06592, 0.31), (-0.1213, -0.05978, 0.28), (-0.1213, -0.05978, 0.31), (-0.14, -0.0498, 0.28), (-0.14, -0.0498, 0.31), (-0.1564, -0.03637, 0.28), (-0.1564, -0.03637, 0.31), (-0.1698, -0.02, 0.28), (-0.1698, -0.02, 0.31), (-0.1798, -0.00133, 0.28), (-0.1798, -0.00133, 0.31), (-0.1859, 0.01893, 0.28), (-0.1859, 0.01893, 0.31), (-0.188, 0.04, 0.28), (-0.188, 0.04, 0.31), (-0.1859, 0.06107, 0.28), (-0.1859, 0.06107, 0.31), (-0.1798, 0.08133, 0.28), (-0.1798, 0.08133, 0.31), (-0.04247, 0.3883, 0.28), (-0.04247, 0.3883, 0.31), (-0.0371, 0.3949, 0.28), (-0.0371, 0.3949, 0.31), (-0.03056, 0.4002, 0.28), (-0.03056, 0.4002, 0.31), (-0.02309, 0.4042, 0.28), (-0.02309, 0.4042, 0.31), (0.125, 0.4567, 0.28), (0.125, 0.4567, 0.31)], [], [(0, 1, 3, 2), (2, 3, 5, 4), (4, 5, 7, 6), (6, 7, 9, 8), (8, 9, 11, 10), (10, 11, 13, 12), (12, 13, 15, 14), (14, 15, 17, 16), (16, 17, 19, 18), (18, 19, 21, 20), (20, 21, 23, 22), (22, 23, 25, 24), (24, 25, 27, 26), (26, 27, 29, 28), (28, 29, 31, 30), (30, 31, 33, 32), (32, 33, 35, 34), (34, 35, 37, 36), (36, 37, 39, 38), (38, 39, 41, 40), (40, 41, 43, 42), (42, 43, 45, 44), (44, 45, 47, 46), (46, 47, 49, 48), (48, 49, 51, 50), (50, 51, 53, 52), (52, 53, 55, 54), (54, 55, 57, 56), (56, 57, 59, 58), (58, 59, 61, 60), (3, 1, 63, 61, 59, 57, 55, 53, 51, 49, 47, 45, 43, 41, 39, 37, 35, 33, 31, 29, 27, 25, 23, 21, 19, 17, 15, 13, 11, 9, 7, 5), (60, 61, 63, 62), (62, 63, 1, 0), (0, 2, 4, 6, 8, 10, 12, 14, 16, 18, 20, 22, 24, 26, 28, 30, 32, 34, 36, 38, 40, 42, 44, 46, 48, 50, 52, 54, 56, 58, 60, 62)])
_uv = me_cylinder_004.uv_layers.new(name='UVMap')
_uv.uv.foreach_set('vector', [1.0, 0.5, 1.0, 1.0, 0.9688, 1.0, 0.9688, 0.5, 0.9688, 0.5, 0.9688, 1.0, 0.9375, 1.0, 0.9375, 0.5, 0.9375, 0.5, 0.9375, 1.0, 0.9062, 1.0, 0.9062, 0.5, 0.9062, 0.5, 0.9062, 1.0, 0.875, 1.0, 0.875, 0.5, 0.875, 0.5, 0.875, 1.0, 0.8438, 1.0, 0.8438, 0.5, 0.8438, 0.5, 0.8438, 1.0, 0.8125, 1.0, 0.8125, 0.5, 0.8125, 0.5, 0.8125, 1.0, 0.7812, 1.0, 0.7812, 0.5, 0.7812, 0.5, 0.7812, 1.0, 0.75, 1.0, 0.75, 0.5, 0.75, 0.5, 0.75, 1.0, 0.7188, 1.0, 0.7188, 0.5, 0.7188, 0.5, 0.7188, 1.0, 0.6875, 1.0, 0.6875, 0.5, 0.6875, 0.5, 0.6875, 1.0, 0.6562, 1.0, 0.6562, 0.5, 0.6562, 0.5, 0.6562, 1.0, 0.625, 1.0, 0.625, 0.5, 0.625, 0.5, 0.625, 1.0, 0.5938, 1.0, 0.5938, 0.5, 0.5938, 0.5, 0.5938, 1.0, 0.5625, 1.0, 0.5625, 0.5, 0.5625, 0.5, 0.5625, 1.0, 0.5312, 1.0, 0.5312, 0.5, 0.5312, 0.5, 0.5312, 1.0, 0.5, 1.0, 0.5, 0.5, 0.5, 0.5, 0.5, 1.0, 0.4688, 1.0, 0.4688, 0.5, 0.4688, 0.5, 0.4688, 1.0, 0.4375, 1.0, 0.4375, 0.5, 0.4375, 0.5, 0.4375, 1.0, 0.4062, 1.0, 0.4062, 0.5, 0.4062, 0.5, 0.4062, 1.0, 0.375, 1.0, 0.375, 0.5, 0.375, 0.5, 0.375, 1.0, 0.3438, 1.0, 0.3438, 0.5, 0.3438, 0.5, 0.3438, 1.0, 0.3125, 1.0, 0.3125, 0.5, 0.3125, 0.5, 0.3125, 1.0, 0.2812, 1.0, 0.2812, 0.5, 0.2812, 0.5, 0.2812, 1.0, 0.25, 1.0, 0.25, 0.5, 0.25, 0.5, 0.25, 1.0, 0.2188, 1.0, 0.2188, 0.5, 0.2188, 0.5, 0.2188, 1.0, 0.1875, 1.0, 0.1875, 0.5, 0.1875, 0.5, 0.1875, 1.0, 0.1562, 1.0, 0.1562, 0.5, 0.1562, 0.5, 0.1562, 1.0, 0.125, 1.0, 0.125, 0.5, 0.125, 0.5, 0.125, 1.0, 0.09375, 1.0, 0.09375, 0.5, 0.09375, 0.5, 0.09375, 1.0, 0.0625, 1.0, 0.0625, 0.5, 0.2968, 0.4854, 0.25, 0.49, 0.2032, 0.4854, 0.1582, 0.4717, 0.1167, 0.4496, 0.08029, 0.4197, 0.05045, 0.3833, 0.02827, 0.3418, 0.01461, 0.2968, 0.01, 0.25, 0.01461, 0.2032, 0.02827, 0.1582, 0.05045, 0.1167, 0.08029, 0.08029, 0.1167, 0.05045, 0.1582, 0.02827, 0.2032, 0.01461, 0.25, 0.01, 0.2968, 0.01461, 0.3418, 0.02827, 0.3833, 0.05045, 0.4197, 0.08029, 0.4496, 0.1167, 0.4717, 0.1582, 0.4854, 0.2032, 0.49, 0.25, 0.4854, 0.2968, 0.4717, 0.3418, 0.4496, 0.3833, 0.4197, 0.4197, 0.3833, 0.4496, 0.3418, 0.4717, 0.0625, 0.5, 0.0625, 1.0, 0.03125, 1.0, 0.03125, 0.5, 0.03125, 0.5, 0.03125, 1.0, 0.0, 1.0, 0.0, 0.5, 0.75, 0.49, 0.7968, 0.4854, 0.8418, 0.4717, 0.8833, 0.4496, 0.9197, 0.4197, 0.9496, 0.3833, 0.9717, 0.3418, 0.9854, 0.2968, 0.99, 0.25, 0.9854, 0.2032, 0.9717, 0.1582, 0.9496, 0.1167, 0.9197, 0.08029, 0.8833, 0.05045, 0.8418, 0.02827, 0.7968, 0.01461, 0.75, 0.01, 0.7032, 0.01461, 0.6582, 0.02827, 0.6167, 0.05045, 0.5803, 0.08029, 0.5504, 0.1167, 0.5283, 0.1582, 0.5146, 0.2032, 0.51, 0.25, 0.5146, 0.2968, 0.5283, 0.3418, 0.5504, 0.3833, 0.5803, 0.4197, 0.6167, 0.4496, 0.6582, 0.4717, 0.7032, 0.4854])
me_cylinder_004.use_remesh_fix_poles = True
me_cylinder_004.use_remesh_preserve_attributes = False
me_cylinder_004.use_mirror_vertex_groups = False
me_cylinder_004.update()
me_cylinder_005 = bpy.data.meshes.new('Cylinder.005')
me_cylinder_005.from_pydata([(0.1334, 0.4575, -0.31), (0.1334, 0.4575, -0.28), (0.1419, 0.4567, -0.31), (0.1419, 0.4567, -0.28), (0.15, 0.4542, -0.31), (0.15, 0.4542, -0.28), (0.1574, 0.4502, -0.31), (0.1574, 0.4502, -0.28), (0.164, 0.4449, -0.31), (0.164, 0.4449, -0.28), (0.1694, 0.4383, -0.31), (0.1694, 0.4383, -0.28), (0.1734, 0.4309, -0.31), (0.1734, 0.4309, -0.28), (0.1758, 0.4227, -0.31), (0.1758, 0.4227, -0.28), (0.1766, 0.4143, -0.31), (0.1766, 0.4143, -0.28), (0.1759, 0.01893, -0.31), (0.1759, 0.01893, -0.28), (0.1698, -0.00133, -0.31), (0.1698, -0.00133, -0.28), (0.1598, -0.02, -0.31), (0.1598, -0.02, -0.28), (0.1464, -0.03637, -0.31), (0.1464, -0.03637, -0.28), (0.13, -0.0498, -0.31), (0.13, -0.0498, -0.28), (0.1113, -0.05978, -0.31), (0.1113, -0.05978, -0.28), (0.09107, -0.06592, -0.31), (0.09107, -0.06592, -0.28), (-0.08, -0.068, -0.31), (-0.08, -0.068, -0.28), (-0.1011, -0.06592, -0.31), (-0.1011, -0.06592, -0.28), (-0.1213, -0.05978, -0.31), (-0.1213, -0.05978, -0.28), (-0.14, -0.0498, -0.31), (-0.14, -0.0498, -0.28), (-0.1564, -0.03637, -0.31), (-0.1564, -0.03637, -0.28), (-0.1698, -0.02, -0.31), (-0.1698, -0.02, -0.28), (-0.1798, -0.00133, -0.31), (-0.1798, -0.00133, -0.28), (-0.1859, 0.01893, -0.31), (-0.1859, 0.01893, -0.28), (-0.188, 0.04, -0.31), (-0.188, 0.04, -0.28), (-0.1859, 0.06107, -0.31), (-0.1859, 0.06107, -0.28), (-0.1798, 0.08133, -0.31), (-0.1798, 0.08133, -0.28), (-0.04247, 0.3883, -0.31), (-0.04247, 0.3883, -0.28), (-0.0371, 0.3949, -0.31), (-0.0371, 0.3949, -0.28), (-0.03056, 0.4002, -0.31), (-0.03056, 0.4002, -0.28), (-0.02309, 0.4042, -0.31), (-0.02309, 0.4042, -0.28), (0.125, 0.4567, -0.31), (0.125, 0.4567, -0.28)], [], [(0, 1, 3, 2), (2, 3, 5, 4), (4, 5, 7, 6), (6, 7, 9, 8), (8, 9, 11, 10), (10, 11, 13, 12), (12, 13, 15, 14), (14, 15, 17, 16), (16, 17, 19, 18), (18, 19, 21, 20), (20, 21, 23, 22), (22, 23, 25, 24), (24, 25, 27, 26), (26, 27, 29, 28), (28, 29, 31, 30), (30, 31, 33, 32), (32, 33, 35, 34), (34, 35, 37, 36), (36, 37, 39, 38), (38, 39, 41, 40), (40, 41, 43, 42), (42, 43, 45, 44), (44, 45, 47, 46), (46, 47, 49, 48), (48, 49, 51, 50), (50, 51, 53, 52), (52, 53, 55, 54), (54, 55, 57, 56), (56, 57, 59, 58), (58, 59, 61, 60), (3, 1, 63, 61, 59, 57, 55, 53, 51, 49, 47, 45, 43, 41, 39, 37, 35, 33, 31, 29, 27, 25, 23, 21, 19, 17, 15, 13, 11, 9, 7, 5), (60, 61, 63, 62), (62, 63, 1, 0), (0, 2, 4, 6, 8, 10, 12, 14, 16, 18, 20, 22, 24, 26, 28, 30, 32, 34, 36, 38, 40, 42, 44, 46, 48, 50, 52, 54, 56, 58, 60, 62)])
_uv = me_cylinder_005.uv_layers.new(name='UVMap')
_uv.uv.foreach_set('vector', [1.0, 0.5, 1.0, 1.0, 0.9688, 1.0, 0.9688, 0.5, 0.9688, 0.5, 0.9688, 1.0, 0.9375, 1.0, 0.9375, 0.5, 0.9375, 0.5, 0.9375, 1.0, 0.9062, 1.0, 0.9062, 0.5, 0.9062, 0.5, 0.9062, 1.0, 0.875, 1.0, 0.875, 0.5, 0.875, 0.5, 0.875, 1.0, 0.8438, 1.0, 0.8438, 0.5, 0.8438, 0.5, 0.8438, 1.0, 0.8125, 1.0, 0.8125, 0.5, 0.8125, 0.5, 0.8125, 1.0, 0.7812, 1.0, 0.7812, 0.5, 0.7812, 0.5, 0.7812, 1.0, 0.75, 1.0, 0.75, 0.5, 0.75, 0.5, 0.75, 1.0, 0.7188, 1.0, 0.7188, 0.5, 0.7188, 0.5, 0.7188, 1.0, 0.6875, 1.0, 0.6875, 0.5, 0.6875, 0.5, 0.6875, 1.0, 0.6562, 1.0, 0.6562, 0.5, 0.6562, 0.5, 0.6562, 1.0, 0.625, 1.0, 0.625, 0.5, 0.625, 0.5, 0.625, 1.0, 0.5938, 1.0, 0.5938, 0.5, 0.5938, 0.5, 0.5938, 1.0, 0.5625, 1.0, 0.5625, 0.5, 0.5625, 0.5, 0.5625, 1.0, 0.5312, 1.0, 0.5312, 0.5, 0.5312, 0.5, 0.5312, 1.0, 0.5, 1.0, 0.5, 0.5, 0.5, 0.5, 0.5, 1.0, 0.4688, 1.0, 0.4688, 0.5, 0.4688, 0.5, 0.4688, 1.0, 0.4375, 1.0, 0.4375, 0.5, 0.4375, 0.5, 0.4375, 1.0, 0.4062, 1.0, 0.4062, 0.5, 0.4062, 0.5, 0.4062, 1.0, 0.375, 1.0, 0.375, 0.5, 0.375, 0.5, 0.375, 1.0, 0.3438, 1.0, 0.3438, 0.5, 0.3438, 0.5, 0.3438, 1.0, 0.3125, 1.0, 0.3125, 0.5, 0.3125, 0.5, 0.3125, 1.0, 0.2812, 1.0, 0.2812, 0.5, 0.2812, 0.5, 0.2812, 1.0, 0.25, 1.0, 0.25, 0.5, 0.25, 0.5, 0.25, 1.0, 0.2188, 1.0, 0.2188, 0.5, 0.2188, 0.5, 0.2188, 1.0, 0.1875, 1.0, 0.1875, 0.5, 0.1875, 0.5, 0.1875, 1.0, 0.1562, 1.0, 0.1562, 0.5, 0.1562, 0.5, 0.1562, 1.0, 0.125, 1.0, 0.125, 0.5, 0.125, 0.5, 0.125, 1.0, 0.09375, 1.0, 0.09375, 0.5, 0.09375, 0.5, 0.09375, 1.0, 0.0625, 1.0, 0.0625, 0.5, 0.2968, 0.4854, 0.25, 0.49, 0.2032, 0.4854, 0.1582, 0.4717, 0.1167, 0.4496, 0.08029, 0.4197, 0.05045, 0.3833, 0.02827, 0.3418, 0.01461, 0.2968, 0.01, 0.25, 0.01461, 0.2032, 0.02827, 0.1582, 0.05045, 0.1167, 0.08029, 0.08029, 0.1167, 0.05045, 0.1582, 0.02827, 0.2032, 0.01461, 0.25, 0.01, 0.2968, 0.01461, 0.3418, 0.02827, 0.3833, 0.05045, 0.4197, 0.08029, 0.4496, 0.1167, 0.4717, 0.1582, 0.4854, 0.2032, 0.49, 0.25, 0.4854, 0.2968, 0.4717, 0.3418, 0.4496, 0.3833, 0.4197, 0.4197, 0.3833, 0.4496, 0.3418, 0.4717, 0.0625, 0.5, 0.0625, 1.0, 0.03125, 1.0, 0.03125, 0.5, 0.03125, 0.5, 0.03125, 1.0, 0.0, 1.0, 0.0, 0.5, 0.75, 0.49, 0.7968, 0.4854, 0.8418, 0.4717, 0.8833, 0.4496, 0.9197, 0.4197, 0.9496, 0.3833, 0.9717, 0.3418, 0.9854, 0.2968, 0.99, 0.25, 0.9854, 0.2032, 0.9717, 0.1582, 0.9496, 0.1167, 0.9197, 0.08029, 0.8833, 0.05045, 0.8418, 0.02827, 0.7968, 0.01461, 0.75, 0.01, 0.7032, 0.01461, 0.6582, 0.02827, 0.6167, 0.05045, 0.5803, 0.08029, 0.5504, 0.1167, 0.5283, 0.1582, 0.5146, 0.2032, 0.51, 0.25, 0.5146, 0.2968, 0.5283, 0.3418, 0.5504, 0.3833, 0.5803, 0.4197, 0.6167, 0.4496, 0.6582, 0.4717, 0.7032, 0.4854])
me_cylinder_005.use_remesh_fix_poles = True
me_cylinder_005.use_remesh_preserve_attributes = False
me_cylinder_005.use_mirror_vertex_groups = False
me_cylinder_005.update()
me_cube_002 = bpy.data.meshes.new('Cube.002')
me_cube_002.from_pydata([(0.21, 0.3, -0.02), (0.21, 0.3, -0.08), (0.21, -0.3, -0.02), (0.21, -0.3, -0.08), (0.19, 0.3, -0.02), (0.19, 0.3, -0.08), (0.19, -0.3, -0.02), (0.19, -0.3, -0.08)], [], [(0, 4, 6, 2), (3, 2, 6, 7), (7, 6, 4, 5), (5, 1, 3, 7), (1, 0, 2, 3), (5, 4, 0, 1)])
_uv = me_cube_002.uv_layers.new(name='UVMap')
_uv.uv.foreach_set('vector', [0.625, 0.5, 0.875, 0.5, 0.875, 0.75, 0.625, 0.75, 0.375, 0.75, 0.625, 0.75, 0.625, 1.0, 0.375, 1.0, 0.375, 0.0, 0.625, 0.0, 0.625, 0.25, 0.375, 0.25, 0.125, 0.5, 0.375, 0.5, 0.375, 0.75, 0.125, 0.75, 0.375, 0.5, 0.625, 0.5, 0.625, 0.75, 0.375, 0.75, 0.375, 0.25, 0.625, 0.25, 0.625, 0.5, 0.375, 0.5])
me_cube_002.materials.append(mat_material_002)
me_cube_002.use_remesh_preserve_volume = False
me_cube_002.use_remesh_preserve_attributes = False
me_cube_002.use_mirror_vertex_groups = False
me_cube_002.update()
me_cube_003 = bpy.data.meshes.new('Cube.003')
me_cube_003.from_pydata([(0.21, 0.3, 0.18), (0.21, 0.3, 0.12), (0.21, -0.3, 0.18), (0.21, -0.3, 0.12), (0.19, 0.3, 0.18), (0.19, 0.3, 0.12), (0.19, -0.3, 0.18), (0.19, -0.3, 0.12)], [], [(0, 4, 6, 2), (3, 2, 6, 7), (7, 6, 4, 5), (5, 1, 3, 7), (1, 0, 2, 3), (5, 4, 0, 1)])
_uv = me_cube_003.uv_layers.new(name='UVMap')
_uv.uv.foreach_set('vector', [0.625, 0.5, 0.875, 0.5, 0.875, 0.75, 0.625, 0.75, 0.375, 0.75, 0.625, 0.75, 0.625, 1.0, 0.375, 1.0, 0.375, 0.0, 0.625, 0.0, 0.625, 0.25, 0.375, 0.25, 0.125, 0.5, 0.375, 0.5, 0.375, 0.75, 0.125, 0.75, 0.375, 0.5, 0.625, 0.5, 0.625, 0.75, 0.375, 0.75, 0.375, 0.25, 0.625, 0.25, 0.625, 0.5, 0.375, 0.5])
me_cube_003.materials.append(mat_material_003)
me_cube_003.use_remesh_preserve_volume = False
me_cube_003.use_remesh_preserve_attributes = False
me_cube_003.use_mirror_vertex_groups = False
me_cube_003.update()
me_cube_005 = bpy.data.meshes.new('Cube.005')
me_cube_005.from_pydata([(0.21, 0.3, 0.38), (0.21, 0.3, 0.32), (0.21, -0.3, 0.38), (0.21, -0.3, 0.32), (0.19, 0.3, 0.38), (0.19, 0.3, 0.32), (0.19, -0.3, 0.38), (0.19, -0.3, 0.32)], [], [(0, 4, 6, 2), (3, 2, 6, 7), (7, 6, 4, 5), (5, 1, 3, 7), (1, 0, 2, 3), (5, 4, 0, 1)])
_uv = me_cube_005.uv_layers.new(name='UVMap')
_uv.uv.foreach_set('vector', [0.625, 0.5, 0.875, 0.5, 0.875, 0.75, 0.625, 0.75, 0.375, 0.75, 0.625, 0.75, 0.625, 1.0, 0.375, 1.0, 0.375, 0.0, 0.625, 0.0, 0.625, 0.25, 0.375, 0.25, 0.125, 0.5, 0.375, 0.5, 0.375, 0.75, 0.125, 0.75, 0.375, 0.5, 0.625, 0.5, 0.625, 0.75, 0.375, 0.75, 0.375, 0.25, 0.625, 0.25, 0.625, 0.5, 0.375, 0.5])
me_cube_005.materials.append(mat_material_005)
me_cube_005.use_remesh_preserve_volume = False
me_cube_005.use_remesh_preserve_attributes = False
me_cube_005.use_mirror_vertex_groups = False
me_cube_005.update()
me_cube_004 = bpy.data.meshes.new('Cube.004')
me_cube_004.from_pydata([(0.21, 0.3, 0.58), (0.21, 0.3, 0.52), (0.21, -0.3, 0.58), (0.21, -0.3, 0.52), (0.19, 0.3, 0.58), (0.19, 0.3, 0.52), (0.19, -0.3, 0.58), (0.19, -0.3, 0.52)], [], [(0, 4, 6, 2), (3, 2, 6, 7), (7, 6, 4, 5), (5, 1, 3, 7), (1, 0, 2, 3), (5, 4, 0, 1)])
_uv = me_cube_004.uv_layers.new(name='UVMap')
_uv.uv.foreach_set('vector', [0.625, 0.5, 0.875, 0.5, 0.875, 0.75, 0.625, 0.75, 0.375, 0.75, 0.625, 0.75, 0.625, 1.0, 0.375, 1.0, 0.375, 0.0, 0.625, 0.0, 0.625, 0.25, 0.375, 0.25, 0.125, 0.5, 0.375, 0.5, 0.375, 0.75, 0.125, 0.75, 0.375, 0.5, 0.625, 0.5, 0.625, 0.75, 0.375, 0.75, 0.375, 0.25, 0.625, 0.25, 0.625, 0.5, 0.375, 0.5])
me_cube_004.materials.append(mat_material_004)
me_cube_004.use_remesh_preserve_volume = False
me_cube_004.use_remesh_preserve_attributes = False
me_cube_004.use_mirror_vertex_groups = False
me_cube_004.update()
me_cube_006 = bpy.data.meshes.new('Cube.006')
me_cube_006.from_pydata([(0.21, 0.3, 0.78), (0.21, 0.3, 0.72), (0.21, -0.3, 0.78), (0.21, -0.3, 0.72), (0.19, 0.3, 0.78), (0.19, 0.3, 0.72), (0.19, -0.3, 0.78), (0.19, -0.3, 0.72)], [], [(0, 4, 6, 2), (3, 2, 6, 7), (7, 6, 4, 5), (5, 1, 3, 7), (1, 0, 2, 3), (5, 4, 0, 1)])
_uv = me_cube_006.uv_layers.new(name='UVMap')
_uv.uv.foreach_set('vector', [0.625, 0.5, 0.875, 0.5, 0.875, 0.75, 0.625, 0.75, 0.375, 0.75, 0.625, 0.75, 0.625, 1.0, 0.375, 1.0, 0.375, 0.0, 0.625, 0.0, 0.625, 0.25, 0.375, 0.25, 0.125, 0.5, 0.375, 0.5, 0.375, 0.75, 0.125, 0.75, 0.375, 0.5, 0.625, 0.5, 0.625, 0.75, 0.375, 0.75, 0.375, 0.25, 0.625, 0.25, 0.625, 0.5, 0.375, 0.5])
me_cube_006.materials.append(mat_material_006)
me_cube_006.use_remesh_preserve_volume = False
me_cube_006.use_remesh_preserve_attributes = False
me_cube_006.use_mirror_vertex_groups = False
me_cube_006.update()

# ---- curves / text
cu_beziercurve = bpy.data.curves.new('BezierCurve', 'CURVE')
cu_beziercurve.dimensions = '3D'
_sp = cu_beziercurve.splines.new('BEZIER'); _sp.bezier_points.add(4)
_sp.bezier_points.foreach_set('co', [0.2, -0.3, -0.15, 0.2, -0.3, 0.82, -0.1, 0.0, 1.22, 0.2, 0.3, 0.82, 0.2, 0.3, -0.15])
_sp.bezier_points.foreach_set('handle_left', [0.2, -0.3, -0.55, 0.2, -0.3, 0.42, -0.1, -0.3, 1.22, 0.2, 0.3, 1.22, 0.2, 0.3, 0.25])
_sp.bezier_points.foreach_set('handle_right', [0.2, -0.3, 0.5571, 0.2, -0.3, 1.22, -0.1, 0.3, 1.22, 0.2, 0.3, -0.18, 0.2, 0.3, -1.15])
for _p, _l, _r in zip(_sp.bezier_points, ['ALIGNED', 'ALIGNED', 'ALIGNED', 'ALIGNED', 'ALIGNED'], ['ALIGNED', 'ALIGNED', 'ALIGNED', 'ALIGNED', 'ALIGNED']): _p.handle_left_type = _l; _p.handle_right_type = _r
_sp.order_u = 0
_sp.order_v = 0
cu_beziercurve.use_path = True
cu_beziercurve.use_path_clamp = True
cu_beziercurve.bevel_depth = 0.03
cu_beziercurve.fill_mode = 'FULL'

# ---- objects
ob_cube = bpy.data.objects.new('Cube', me_cube)
ob_cylinder = bpy.data.objects.new('Cylinder', me_cylinder)
ob_cylinder_001 = bpy.data.objects.new('Cylinder.001', me_cylinder_001)
ob_beziercurve = bpy.data.objects.new('BezierCurve', cu_beziercurve)
ob_cylinder_002 = bpy.data.objects.new('Cylinder.002', me_cylinder_002)
ob_cylinder_003 = bpy.data.objects.new('Cylinder.003', me_cylinder_004)
ob_cylinder_004 = bpy.data.objects.new('Cylinder.004', me_cylinder_005)
ob_cube_002 = bpy.data.objects.new('Cube.002', me_cube_002)
ob_cube_003 = bpy.data.objects.new('Cube.003', me_cube_003)
ob_cube_005 = bpy.data.objects.new('Cube.005', me_cube_005)
ob_cube_004 = bpy.data.objects.new('Cube.004', me_cube_004)
ob_cube_006 = bpy.data.objects.new('Cube.006', me_cube_006)

# ---- transforms, parenting, visibility, modifiers, constraints
ob_cube.location = (0.0, 0.0, 0.0)
ob_cube.lock_rotations_4d = False
ob_cube.empty_display_type = 'ARROWS'
ob_cube.lineart.crease_threshold = 0.0
ob_cylinder.location = (0.0, 0.0, 0.0)
ob_cylinder.rotation_euler = (1.571, -0.0, 0.0)
ob_cylinder.lineart.crease_threshold = 0.0
ob_cylinder_001.location = (0.0, 0.0, 0.0)
ob_cylinder_001.rotation_euler = (1.571, -0.0, 0.0)
ob_cylinder_001.lineart.crease_threshold = 0.0
ob_beziercurve.location = (0.0, 0.0, 0.0)
ob_beziercurve.lineart.crease_threshold = 0.0
ob_cylinder_002.location = (0.0, 0.0, 0.0)
ob_cylinder_002.rotation_euler = (1.571, -0.0, 0.0)
ob_cylinder_002.lineart.crease_threshold = 0.0
ob_cylinder_003.location = (0.0, 0.0, 0.0)
ob_cylinder_003.rotation_euler = (1.571, -0.0, 0.0)
ob_cylinder_003.lineart.crease_threshold = 0.0
ob_cylinder_004.location = (0.0, 0.0, 0.0)
ob_cylinder_004.rotation_euler = (1.571, -0.0, 0.0)
ob_cylinder_004.lineart.crease_threshold = 0.0
ob_cube_002.location = (0.0, 0.0, 0.0)
ob_cube_002.lock_rotations_4d = False
ob_cube_002.empty_display_type = 'ARROWS'
ob_cube_002.lineart.crease_threshold = 0.0
ob_cube_003.location = (0.0, 0.0, 0.0)
ob_cube_003.lock_rotations_4d = False
ob_cube_003.empty_display_type = 'ARROWS'
ob_cube_003.lineart.crease_threshold = 0.0
ob_cube_005.location = (0.0, 0.0, 0.0)
ob_cube_005.lock_rotations_4d = False
ob_cube_005.empty_display_type = 'ARROWS'
ob_cube_005.lineart.crease_threshold = 0.0
ob_cube_004.location = (0.0, 0.0, 0.0)
ob_cube_004.lock_rotations_4d = False
ob_cube_004.empty_display_type = 'ARROWS'
ob_cube_004.lineart.crease_threshold = 0.0
ob_cube_006.location = (0.0, 0.0, 0.0)
ob_cube_006.lock_rotations_4d = False
ob_cube_006.empty_display_type = 'ARROWS'
ob_cube_006.lineart.crease_threshold = 0.0

# ---- collection membership
scene.collection.objects.link(ob_cube)
scene.collection.objects.link(ob_cylinder)
scene.collection.objects.link(ob_cylinder_001)
scene.collection.objects.link(ob_beziercurve)
scene.collection.objects.link(ob_cylinder_002)
scene.collection.objects.link(ob_cylinder_003)
scene.collection.objects.link(ob_cylinder_004)
scene.collection.objects.link(ob_cube_002)
scene.collection.objects.link(ob_cube_003)
scene.collection.objects.link(ob_cube_005)
scene.collection.objects.link(ob_cube_004)
scene.collection.objects.link(ob_cube_006)

# ---- scene / render settings (as saved in the file)
scene.frame_start = 1; scene.frame_end = 250; scene.frame_set(1)
scene.render.engine = 'BLENDER_EEVEE_NEXT'
scene.cycles.use_denoising = False
scene.cycles.samples = 128
scene.cycles.sampling_pattern = 'TABULATED_SOBOL'
scene.cycles.use_adaptive_sampling = False
scene.cycles.use_light_tree = False
scene.view_settings.view_transform = 'Filmic'
bpy.context.view_layer.update()

# ---- added for rendering (the .blend has no active camera and no usable light): camera, sun
cam_auto = bpy.data.cameras.new('AutoCamera')
cam_auto.lens = 50.0
cam_auto.sensor_width = 36.0
cam_auto.clip_end = 1000.0
ob_auto_camera = bpy.data.objects.new('AutoCamera', cam_auto)
scene.collection.objects.link(ob_auto_camera)
ob_auto_camera.location = (4.5263, -5.37156, 4.11604)
ob_auto_camera.rotation_euler = (1.09748, -7.21219e-08, 0.694738)
scene.camera = ob_auto_camera
light_auto_sun = bpy.data.lights.new('AutoSun', 'SUN')
light_auto_sun.energy = 3.0
light_auto_sun.angle = 0.0523599
ob_auto_sun = bpy.data.objects.new('AutoSun', light_auto_sun)
scene.collection.objects.link(ob_auto_sun)
ob_auto_sun.rotation_euler = (0.872665, 0.174533, 0.523599)
bpy.context.view_layer.update()
